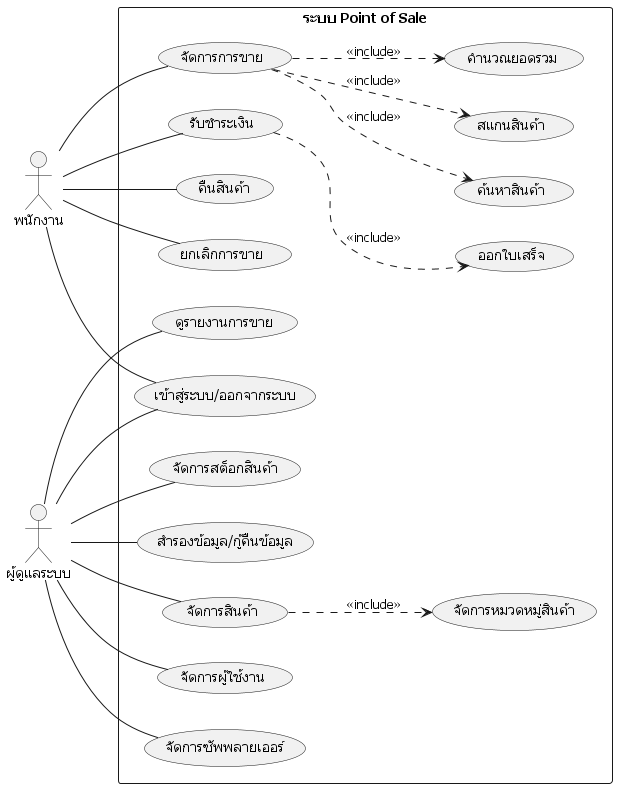

The diagram above was rendered by PlantUML. Its source (embedded in the PNG):
@startuml pos_usecase_noCustomer
skinparam defaultFontName "Tahoma"
left to right direction
actor "พนักงาน" as cashier
actor "ผู้ดูแลระบบ" as admin
' actor "ลูกค้า" as customer

rectangle "ระบบ Point of Sale" {
  usecase "เข้าสู่ระบบ/ออกจากระบบ" as login
  usecase "จัดการการขาย" as manageSales
  usecase "รับชำระเงิน" as processPayment
  usecase "คืนสินค้า" as returnItem
  usecase "ยกเลิกการขาย" as cancelSale
  usecase "ค้นหาสินค้า" as searchProduct
  usecase "สแกนสินค้า" as scanProduct
  usecase "คำนวณยอดรวม" as calculateTotal
  usecase "ออกใบเสร็จ" as generateReceipt
  usecase "จัดการสินค้า" as manageProducts
  usecase "จัดการหมวดหมู่สินค้า" as manageCategories
  usecase "จัดการผู้ใช้งาน" as manageUsers
  usecase "จัดการซัพพลายเออร์" as manageSuppliers
  usecase "ดูรายงานการขาย" as viewReports
  usecase "จัดการสต็อกสินค้า" as manageStock
  usecase "สำรองข้อมูล/กู้คืนข้อมูล" as backupRestore
  ' usecase "ชำระเงิน" as makePayment
  ' usecase "รับใบเสร็จ" as receiveReceipt
}

cashier -- login
cashier -- manageSales
cashier -- processPayment
cashier -- returnItem
cashier -- cancelSale

manageSales ..> searchProduct : <<include>>
manageSales ..> scanProduct : <<include>>
manageSales ..> calculateTotal : <<include>>
processPayment ..> generateReceipt : <<include>>

admin -- login
admin -- manageProducts
admin -- manageUsers
admin -- manageSuppliers
admin -- viewReports
admin -- manageStock
admin -- backupRestore

manageProducts ..> manageCategories : <<include>>

' customer -- makePayment
' customer -- receiveReceipt

@enduml